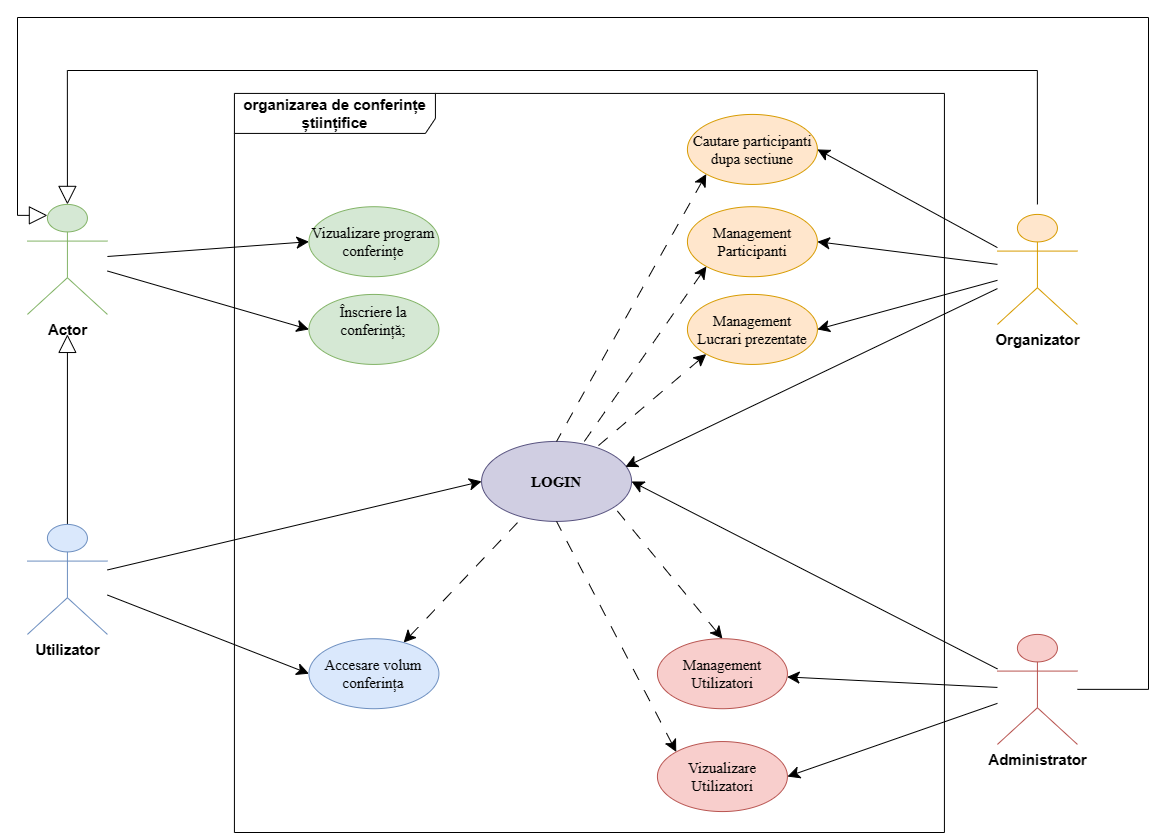

The diagram above was exported from draw.io. Its source (the exported page's mxGraphModel, read from the mxfile embedded in the PNG):
<mxGraphModel dx="2469" dy="1270" grid="0" gridSize="10" guides="1" tooltips="1" connect="1" arrows="1" fold="1" page="0" pageScale="1" pageWidth="850" pageHeight="1100" math="0" shadow="0">
  <root>
    <mxCell id="0" />
    <mxCell id="0vq9v1knlL79GehfJwI_-39" value="UseCase" parent="0" />
    <mxCell id="0vq9v1knlL79GehfJwI_-40" value="Înscriere la conferință;&lt;div style=&quot;font-size: 15px;&quot;&gt;&lt;br style=&quot;font-size: 15px;&quot;&gt;&lt;/div&gt;" style="ellipse;html=1;verticalAlign=middle;fontFamily=Times New Roman;whiteSpace=wrap;fillColor=#d5e8d4;strokeColor=#82b366;fontSize=15;" parent="0vq9v1knlL79GehfJwI_-39" vertex="1">
      <mxGeometry x="202.42999999999998" y="165.9242857142857" width="130" height="70" as="geometry" />
    </mxCell>
    <mxCell id="0vq9v1knlL79GehfJwI_-41" value="Vizualizare program conferințe" style="ellipse;html=1;verticalAlign=middle;fontFamily=Times New Roman;whiteSpace=wrap;fillColor=#d5e8d4;strokeColor=#82b366;fontSize=15;" parent="0vq9v1knlL79GehfJwI_-39" vertex="1">
      <mxGeometry x="202.42943396226414" y="78.20714285714287" width="130" height="70" as="geometry" />
    </mxCell>
    <mxCell id="0vq9v1knlL79GehfJwI_-42" value="LOGIN" style="ellipse;html=1;verticalAlign=middle;fontFamily=Times New Roman;whiteSpace=wrap;fillColor=#d0cee2;strokeColor=#56517e;fontSize=15;fontStyle=1" parent="0vq9v1knlL79GehfJwI_-39" vertex="1">
      <mxGeometry x="375.0709433962264" y="312.9157142857142" width="150" height="80" as="geometry" />
    </mxCell>
    <mxCell id="7sYvV_I3xD2Vz0zirgaj-24" style="edgeStyle=none;rounded=0;orthogonalLoop=1;jettySize=auto;html=1;dashed=1;dashPattern=12 12;strokeColor=default;align=center;verticalAlign=middle;fontFamily=Times New Roman;fontSize=15;fontColor=default;labelBackgroundColor=default;startArrow=classic;startFill=1;startSize=10;endArrow=none;endFill=0;endSize=10;" parent="0vq9v1knlL79GehfJwI_-39" source="0vq9v1knlL79GehfJwI_-43" target="0vq9v1knlL79GehfJwI_-42" edge="1">
      <mxGeometry relative="1" as="geometry" />
    </mxCell>
    <mxCell id="0vq9v1knlL79GehfJwI_-43" value="Accesare volum conferința" style="ellipse;html=1;verticalAlign=middle;fontFamily=Times New Roman;whiteSpace=wrap;fillColor=#dae8fc;strokeColor=#6c8ebf;fontSize=15;" parent="0vq9v1knlL79GehfJwI_-39" vertex="1">
      <mxGeometry x="202.42943396226414" y="510.20714285714274" width="130" height="70" as="geometry" />
    </mxCell>
    <mxCell id="0vq9v1knlL79GehfJwI_-70" style="edgeStyle=none;rounded=0;orthogonalLoop=1;jettySize=auto;html=1;dashed=1;dashPattern=12 12;strokeColor=default;align=center;verticalAlign=middle;fontFamily=Times New Roman;fontSize=15;fontColor=default;labelBackgroundColor=default;endArrow=none;startArrow=classic;startFill=1;endFill=0;startSize=10;endSize=10;" parent="0vq9v1knlL79GehfJwI_-39" target="0vq9v1knlL79GehfJwI_-42" edge="1">
      <mxGeometry relative="1" as="geometry">
        <mxPoint x="599.92" y="137.92000000000002" as="sourcePoint" />
      </mxGeometry>
    </mxCell>
    <mxCell id="0vq9v1knlL79GehfJwI_-44" value="Management&lt;br style=&quot;font-size: 15px;&quot;&gt;Participanti" style="ellipse;html=1;verticalAlign=middle;fontFamily=Times New Roman;whiteSpace=wrap;fillColor=#ffe6cc;strokeColor=#d79b00;fontSize=15;" parent="0vq9v1knlL79GehfJwI_-39" vertex="1">
      <mxGeometry x="580.9162264150943" y="78.20571428571428" width="130" height="70" as="geometry" />
    </mxCell>
    <mxCell id="0vq9v1knlL79GehfJwI_-69" style="edgeStyle=none;rounded=0;orthogonalLoop=1;jettySize=auto;html=1;exitX=0;exitY=1;exitDx=0;exitDy=0;dashed=1;dashPattern=12 12;strokeColor=default;align=center;verticalAlign=middle;fontFamily=Times New Roman;fontSize=15;fontColor=default;labelBackgroundColor=default;endArrow=none;startArrow=classic;startFill=1;endFill=0;startSize=10;endSize=10;" parent="0vq9v1knlL79GehfJwI_-39" source="0vq9v1knlL79GehfJwI_-45" target="0vq9v1knlL79GehfJwI_-42" edge="1">
      <mxGeometry relative="1" as="geometry" />
    </mxCell>
    <mxCell id="0vq9v1knlL79GehfJwI_-45" value="Management&lt;br style=&quot;font-size: 15px;&quot;&gt;Lucrari prezentate" style="ellipse;html=1;verticalAlign=middle;fontFamily=Times New Roman;whiteSpace=wrap;fillColor=#ffe6cc;strokeColor=#d79b00;fontSize=15;" parent="0vq9v1knlL79GehfJwI_-39" vertex="1">
      <mxGeometry x="580.9162264150943" y="165.92142857142858" width="130" height="70" as="geometry" />
    </mxCell>
    <mxCell id="0vq9v1knlL79GehfJwI_-71" style="edgeStyle=none;rounded=0;orthogonalLoop=1;jettySize=auto;html=1;exitX=0;exitY=1;exitDx=0;exitDy=0;entryX=0.5;entryY=0;entryDx=0;entryDy=0;dashed=1;dashPattern=12 12;strokeColor=default;align=center;verticalAlign=middle;fontFamily=Times New Roman;fontSize=15;fontColor=default;labelBackgroundColor=default;endArrow=none;startArrow=classic;startFill=1;endFill=0;startSize=10;endSize=10;" parent="0vq9v1knlL79GehfJwI_-39" source="0vq9v1knlL79GehfJwI_-46" target="0vq9v1knlL79GehfJwI_-42" edge="1">
      <mxGeometry relative="1" as="geometry" />
    </mxCell>
    <mxCell id="0vq9v1knlL79GehfJwI_-46" value="Cautare participanti dupa sectiune" style="ellipse;html=1;verticalAlign=middle;fontFamily=Times New Roman;whiteSpace=wrap;fillColor=#ffe6cc;strokeColor=#d79b00;fontSize=15;" parent="0vq9v1knlL79GehfJwI_-39" vertex="1">
      <mxGeometry x="580.9162264150943" y="-14.079999999999998" width="130" height="70" as="geometry" />
    </mxCell>
    <mxCell id="0vq9v1knlL79GehfJwI_-67" style="edgeStyle=none;rounded=0;orthogonalLoop=1;jettySize=auto;html=1;exitX=0.5;exitY=0;exitDx=0;exitDy=0;dashed=1;dashPattern=12 12;fontFamily=Times New Roman;fontSize=15;strokeColor=default;align=center;verticalAlign=middle;fontColor=default;labelBackgroundColor=default;startArrow=classic;startFill=1;endArrow=none;endFill=0;endSize=10;startSize=10;" parent="0vq9v1knlL79GehfJwI_-39" source="0vq9v1knlL79GehfJwI_-47" edge="1">
      <mxGeometry relative="1" as="geometry">
        <mxPoint x="507.92" y="378.92" as="targetPoint" />
      </mxGeometry>
    </mxCell>
    <mxCell id="0vq9v1knlL79GehfJwI_-47" value="&lt;font style=&quot;font-size: 15px;&quot;&gt;Management&lt;br style=&quot;font-size: 15px;&quot;&gt;&lt;/font&gt;Utilizatori" style="ellipse;html=1;verticalAlign=middle;fontFamily=Times New Roman;whiteSpace=wrap;fillColor=#f8cecc;strokeColor=#b85450;fontSize=15;" parent="0vq9v1knlL79GehfJwI_-39" vertex="1">
      <mxGeometry x="550.9230188679245" y="510.20571428571424" width="130" height="70" as="geometry" />
    </mxCell>
    <mxCell id="0vq9v1knlL79GehfJwI_-68" style="edgeStyle=none;rounded=0;orthogonalLoop=1;jettySize=auto;html=1;exitX=0;exitY=0;exitDx=0;exitDy=0;entryX=0.5;entryY=1;entryDx=0;entryDy=0;dashed=1;dashPattern=12 12;strokeColor=default;align=center;verticalAlign=middle;fontFamily=Times New Roman;fontSize=15;fontColor=default;labelBackgroundColor=default;endArrow=none;startArrow=classic;startFill=1;endFill=0;startSize=10;endSize=10;" parent="0vq9v1knlL79GehfJwI_-39" source="0vq9v1knlL79GehfJwI_-48" target="0vq9v1knlL79GehfJwI_-42" edge="1">
      <mxGeometry relative="1" as="geometry" />
    </mxCell>
    <mxCell id="0vq9v1knlL79GehfJwI_-48" value="Vizualizare&lt;br style=&quot;font-size: 15px;&quot;&gt;Utilizatori" style="ellipse;html=1;verticalAlign=middle;fontFamily=Times New Roman;whiteSpace=wrap;fillColor=#f8cecc;strokeColor=#b85450;fontSize=15;" parent="0vq9v1knlL79GehfJwI_-39" vertex="1">
      <mxGeometry x="550.9230188679245" y="613.0628571428571" width="130" height="70" as="geometry" />
    </mxCell>
    <mxCell id="0vq9v1knlL79GehfJwI_-53" style="edgeStyle=none;rounded=0;orthogonalLoop=1;jettySize=auto;html=1;exitX=0.5;exitY=0;exitDx=0;exitDy=0;fontFamily=Times New Roman;fontSize=15;verticalAlign=middle;" parent="0vq9v1knlL79GehfJwI_-39" source="0vq9v1knlL79GehfJwI_-46" target="0vq9v1knlL79GehfJwI_-46" edge="1">
      <mxGeometry relative="1" as="geometry" />
    </mxCell>
    <mxCell id="7sYvV_I3xD2Vz0zirgaj-8" style="edgeStyle=none;rounded=0;orthogonalLoop=1;jettySize=auto;html=1;entryX=1;entryY=0.5;entryDx=0;entryDy=0;strokeColor=default;align=center;verticalAlign=middle;fontFamily=Times New Roman;fontSize=15;fontColor=default;labelBackgroundColor=default;endArrow=classic;endSize=10;" parent="0vq9v1knlL79GehfJwI_-39" source="0vq9v1knlL79GehfJwI_-23" target="0vq9v1knlL79GehfJwI_-48" edge="1">
      <mxGeometry relative="1" as="geometry" />
    </mxCell>
    <mxCell id="7sYvV_I3xD2Vz0zirgaj-9" style="edgeStyle=none;rounded=0;orthogonalLoop=1;jettySize=auto;html=1;strokeColor=default;align=center;verticalAlign=middle;fontFamily=Times New Roman;fontSize=15;fontColor=default;labelBackgroundColor=default;endArrow=classic;endSize=10;" parent="0vq9v1knlL79GehfJwI_-39" source="0vq9v1knlL79GehfJwI_-23" target="0vq9v1knlL79GehfJwI_-47" edge="1">
      <mxGeometry relative="1" as="geometry" />
    </mxCell>
    <mxCell id="7sYvV_I3xD2Vz0zirgaj-10" style="edgeStyle=none;rounded=0;orthogonalLoop=1;jettySize=auto;html=1;entryX=1;entryY=0.5;entryDx=0;entryDy=0;strokeColor=default;align=center;verticalAlign=middle;fontFamily=Times New Roman;fontSize=15;fontColor=default;labelBackgroundColor=default;endArrow=classic;endSize=10;" parent="0vq9v1knlL79GehfJwI_-39" source="0vq9v1knlL79GehfJwI_-23" target="0vq9v1knlL79GehfJwI_-42" edge="1">
      <mxGeometry relative="1" as="geometry" />
    </mxCell>
    <mxCell id="7sYvV_I3xD2Vz0zirgaj-12" style="edgeStyle=none;rounded=0;orthogonalLoop=1;jettySize=auto;html=1;entryX=1;entryY=0.5;entryDx=0;entryDy=0;strokeColor=default;align=center;verticalAlign=middle;fontFamily=Times New Roman;fontSize=15;fontColor=default;labelBackgroundColor=default;endArrow=classic;endSize=10;" parent="0vq9v1knlL79GehfJwI_-39" source="0vq9v1knlL79GehfJwI_-22" target="0vq9v1knlL79GehfJwI_-46" edge="1">
      <mxGeometry relative="1" as="geometry" />
    </mxCell>
    <mxCell id="7sYvV_I3xD2Vz0zirgaj-13" style="edgeStyle=none;rounded=0;orthogonalLoop=1;jettySize=auto;html=1;entryX=1;entryY=0.5;entryDx=0;entryDy=0;strokeColor=default;align=center;verticalAlign=middle;fontFamily=Times New Roman;fontSize=15;fontColor=default;labelBackgroundColor=default;endArrow=classic;endSize=10;" parent="0vq9v1knlL79GehfJwI_-39" source="0vq9v1knlL79GehfJwI_-22" target="0vq9v1knlL79GehfJwI_-44" edge="1">
      <mxGeometry relative="1" as="geometry" />
    </mxCell>
    <mxCell id="7sYvV_I3xD2Vz0zirgaj-14" style="edgeStyle=none;rounded=0;orthogonalLoop=1;jettySize=auto;html=1;entryX=1;entryY=0.5;entryDx=0;entryDy=0;strokeColor=default;align=center;verticalAlign=middle;fontFamily=Times New Roman;fontSize=15;fontColor=default;labelBackgroundColor=default;endArrow=classic;endSize=10;" parent="0vq9v1knlL79GehfJwI_-39" source="0vq9v1knlL79GehfJwI_-22" target="0vq9v1knlL79GehfJwI_-45" edge="1">
      <mxGeometry relative="1" as="geometry" />
    </mxCell>
    <mxCell id="7sYvV_I3xD2Vz0zirgaj-15" style="edgeStyle=none;rounded=0;orthogonalLoop=1;jettySize=auto;html=1;entryX=0.959;entryY=0.318;entryDx=0;entryDy=0;entryPerimeter=0;strokeColor=default;align=center;verticalAlign=middle;fontFamily=Times New Roman;fontSize=15;fontColor=default;labelBackgroundColor=default;endArrow=classic;endSize=10;" parent="0vq9v1knlL79GehfJwI_-39" source="0vq9v1knlL79GehfJwI_-22" target="0vq9v1knlL79GehfJwI_-42" edge="1">
      <mxGeometry relative="1" as="geometry" />
    </mxCell>
    <mxCell id="7sYvV_I3xD2Vz0zirgaj-16" style="edgeStyle=none;rounded=0;orthogonalLoop=1;jettySize=auto;html=1;entryX=0;entryY=0.5;entryDx=0;entryDy=0;strokeColor=default;align=center;verticalAlign=middle;fontFamily=Times New Roman;fontSize=15;fontColor=default;labelBackgroundColor=default;endArrow=classic;endSize=10;" parent="0vq9v1knlL79GehfJwI_-39" source="0vq9v1knlL79GehfJwI_-21" target="0vq9v1knlL79GehfJwI_-43" edge="1">
      <mxGeometry relative="1" as="geometry" />
    </mxCell>
    <mxCell id="7sYvV_I3xD2Vz0zirgaj-18" style="edgeStyle=none;rounded=0;orthogonalLoop=1;jettySize=auto;html=1;entryX=0;entryY=0.5;entryDx=0;entryDy=0;strokeColor=default;align=center;verticalAlign=middle;fontFamily=Times New Roman;fontSize=15;fontColor=default;labelBackgroundColor=default;endArrow=classic;endSize=10;" parent="0vq9v1knlL79GehfJwI_-39" source="0vq9v1knlL79GehfJwI_-21" target="0vq9v1knlL79GehfJwI_-42" edge="1">
      <mxGeometry relative="1" as="geometry" />
    </mxCell>
    <mxCell id="7sYvV_I3xD2Vz0zirgaj-19" style="edgeStyle=none;rounded=0;orthogonalLoop=1;jettySize=auto;html=1;entryX=0;entryY=0.5;entryDx=0;entryDy=0;strokeColor=default;align=center;verticalAlign=middle;fontFamily=Times New Roman;fontSize=15;fontColor=default;labelBackgroundColor=default;endArrow=classic;endSize=10;" parent="0vq9v1knlL79GehfJwI_-39" source="0vq9v1knlL79GehfJwI_-20" target="0vq9v1knlL79GehfJwI_-41" edge="1">
      <mxGeometry relative="1" as="geometry" />
    </mxCell>
    <mxCell id="7sYvV_I3xD2Vz0zirgaj-20" style="edgeStyle=none;rounded=0;orthogonalLoop=1;jettySize=auto;html=1;entryX=0;entryY=0.5;entryDx=0;entryDy=0;strokeColor=default;align=center;verticalAlign=middle;fontFamily=Times New Roman;fontSize=15;fontColor=default;labelBackgroundColor=default;endArrow=classic;endSize=10;" parent="0vq9v1knlL79GehfJwI_-39" source="0vq9v1knlL79GehfJwI_-20" target="0vq9v1knlL79GehfJwI_-40" edge="1">
      <mxGeometry relative="1" as="geometry" />
    </mxCell>
    <mxCell id="0vq9v1knlL79GehfJwI_-18" value="Users" parent="0" />
    <mxCell id="0vq9v1knlL79GehfJwI_-20" value="Actor" style="shape=umlActor;verticalLabelPosition=bottom;verticalAlign=top;html=1;fillColor=#d5e8d4;strokeColor=#82b366;fontSize=15;fontStyle=1" parent="0vq9v1knlL79GehfJwI_-18" vertex="1">
      <mxGeometry x="-79.08" y="75.92" width="80" height="110" as="geometry" />
    </mxCell>
    <mxCell id="0vq9v1knlL79GehfJwI_-78" style="edgeStyle=orthogonalEdgeStyle;rounded=0;orthogonalLoop=1;jettySize=auto;html=1;exitX=0.5;exitY=0;exitDx=0;exitDy=0;exitPerimeter=0;endArrow=block;endFill=0;endSize=16;targetPerimeterSpacing=20;" parent="0vq9v1knlL79GehfJwI_-18" source="0vq9v1knlL79GehfJwI_-21" target="0vq9v1knlL79GehfJwI_-20" edge="1">
      <mxGeometry relative="1" as="geometry" />
    </mxCell>
    <mxCell id="0vq9v1knlL79GehfJwI_-21" value="Utilizator" style="shape=umlActor;verticalLabelPosition=bottom;verticalAlign=top;html=1;fillColor=#dae8fc;strokeColor=#6c8ebf;fontSize=15;fontStyle=1" parent="0vq9v1knlL79GehfJwI_-18" vertex="1">
      <mxGeometry x="-79.08" y="395.92" width="80" height="110" as="geometry" />
    </mxCell>
    <mxCell id="0vq9v1knlL79GehfJwI_-22" value="Organizator" style="shape=umlActor;verticalLabelPosition=bottom;verticalAlign=top;html=1;fillColor=#ffe6cc;strokeColor=#d79b00;fontSize=15;fontStyle=1;strokeWidth=1;shadow=0;textShadow=0;" parent="0vq9v1knlL79GehfJwI_-18" vertex="1">
      <mxGeometry x="890.92" y="85.92" width="80" height="110" as="geometry" />
    </mxCell>
    <mxCell id="0vq9v1knlL79GehfJwI_-23" value="Administrator" style="shape=umlActor;verticalLabelPosition=bottom;verticalAlign=top;html=1;fillColor=#f8cecc;strokeColor=#b85450;fontSize=15;fontStyle=1" parent="0vq9v1knlL79GehfJwI_-18" vertex="1">
      <mxGeometry x="890.92" y="505.92" width="80" height="110" as="geometry" />
    </mxCell>
    <mxCell id="7sYvV_I3xD2Vz0zirgaj-26" style="edgeStyle=orthogonalEdgeStyle;rounded=0;orthogonalLoop=1;jettySize=auto;html=1;exitX=0.5;exitY=0;exitDx=0;exitDy=0;exitPerimeter=0;entryX=0.5;entryY=0;entryDx=0;entryDy=0;entryPerimeter=0;strokeColor=default;align=center;verticalAlign=middle;fontFamily=Helvetica;fontSize=11;fontColor=default;labelBackgroundColor=default;endArrow=block;endFill=0;endSize=16;targetPerimeterSpacing=20;" parent="0vq9v1knlL79GehfJwI_-18" target="0vq9v1knlL79GehfJwI_-20" edge="1">
      <mxGeometry relative="1" as="geometry">
        <mxPoint x="930.92" y="75.92" as="sourcePoint" />
        <mxPoint x="-39.08" y="65.92" as="targetPoint" />
        <Array as="points">
          <mxPoint x="931" y="-58" />
          <mxPoint x="-39" y="-58" />
        </Array>
      </mxGeometry>
    </mxCell>
    <mxCell id="7sYvV_I3xD2Vz0zirgaj-27" style="edgeStyle=orthogonalEdgeStyle;rounded=0;orthogonalLoop=1;jettySize=auto;html=1;strokeColor=default;align=center;verticalAlign=middle;fontFamily=Helvetica;fontSize=11;fontColor=default;labelBackgroundColor=default;endArrow=block;endFill=0;endSize=16;targetPerimeterSpacing=20;entryX=0.25;entryY=0.1;entryDx=0;entryDy=0;entryPerimeter=0;" parent="0vq9v1knlL79GehfJwI_-18" source="0vq9v1knlL79GehfJwI_-23" target="0vq9v1knlL79GehfJwI_-20" edge="1">
      <mxGeometry relative="1" as="geometry">
        <mxPoint x="-89.08" y="43.92" as="targetPoint" />
        <Array as="points">
          <mxPoint x="1042" y="561" />
          <mxPoint x="1042" y="-111" />
          <mxPoint x="-89" y="-111" />
          <mxPoint x="-89" y="87" />
        </Array>
      </mxGeometry>
    </mxCell>
    <mxCell id="1" value="Frame" parent="0" />
    <mxCell id="0vq9v1knlL79GehfJwI_-19" value="organizarea de conferințe științifice" style="shape=umlFrame;whiteSpace=wrap;html=1;pointerEvents=0;width=201;height=40;fontStyle=1;fontSize=15;" parent="1" vertex="1">
      <mxGeometry x="127.92" y="-35.08" width="710" height="739.08" as="geometry" />
    </mxCell>
  </root>
</mxGraphModel>